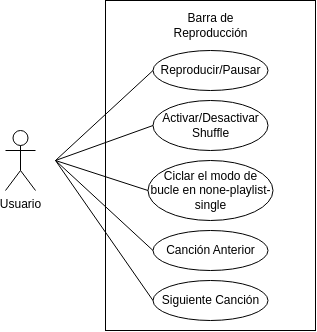

The diagram above was exported from draw.io. Its source (the exported page's mxGraphModel, read from the mxfile embedded in the PNG):
<mxGraphModel dx="768" dy="490" grid="1" gridSize="10" guides="1" tooltips="1" connect="1" arrows="1" fold="1" page="1" pageScale="1" pageWidth="827" pageHeight="1169" math="0" shadow="0">
  <root>
    <mxCell id="0" />
    <mxCell id="1" parent="0" />
    <mxCell id="bGJYQQnXhYbjPtRWri8N-1" value="Usuario" style="shape=umlActor;verticalLabelPosition=bottom;verticalAlign=top;html=1;outlineConnect=0;" vertex="1" parent="1">
      <mxGeometry x="190" y="350" width="30" height="60" as="geometry" />
    </mxCell>
    <mxCell id="bGJYQQnXhYbjPtRWri8N-2" value="" style="rounded=0;whiteSpace=wrap;html=1;" vertex="1" parent="1">
      <mxGeometry x="290" y="220" width="210" height="330" as="geometry" />
    </mxCell>
    <mxCell id="bGJYQQnXhYbjPtRWri8N-3" value="Barra de Reproducción" style="text;html=1;align=center;verticalAlign=middle;whiteSpace=wrap;rounded=0;" vertex="1" parent="1">
      <mxGeometry x="347.5" y="230" width="95" height="30" as="geometry" />
    </mxCell>
    <mxCell id="bGJYQQnXhYbjPtRWri8N-5" value="Reproducir/Pausar" style="ellipse;whiteSpace=wrap;html=1;" vertex="1" parent="1">
      <mxGeometry x="337.5" y="270" width="115" height="40" as="geometry" />
    </mxCell>
    <mxCell id="bGJYQQnXhYbjPtRWri8N-6" value="Activar/Desactivar Shuffle" style="ellipse;whiteSpace=wrap;html=1;" vertex="1" parent="1">
      <mxGeometry x="337.5" y="320" width="115" height="50" as="geometry" />
    </mxCell>
    <mxCell id="bGJYQQnXhYbjPtRWri8N-7" value="Ciclar el modo de bucle en none-playlist-single" style="ellipse;whiteSpace=wrap;html=1;" vertex="1" parent="1">
      <mxGeometry x="332.5" y="380" width="125" height="60" as="geometry" />
    </mxCell>
    <mxCell id="bGJYQQnXhYbjPtRWri8N-8" value="Siguiente Canción" style="ellipse;whiteSpace=wrap;html=1;" vertex="1" parent="1">
      <mxGeometry x="337.5" y="500" width="115" height="40" as="geometry" />
    </mxCell>
    <mxCell id="bGJYQQnXhYbjPtRWri8N-9" value="Canción Anterior" style="ellipse;whiteSpace=wrap;html=1;" vertex="1" parent="1">
      <mxGeometry x="337.5" y="450" width="115" height="40" as="geometry" />
    </mxCell>
    <mxCell id="bGJYQQnXhYbjPtRWri8N-10" value="" style="endArrow=none;html=1;rounded=0;entryX=0;entryY=0.5;entryDx=0;entryDy=0;" edge="1" parent="1" target="bGJYQQnXhYbjPtRWri8N-5">
      <mxGeometry width="50" height="50" relative="1" as="geometry">
        <mxPoint x="240" y="380" as="sourcePoint" />
        <mxPoint x="380" y="360" as="targetPoint" />
      </mxGeometry>
    </mxCell>
    <mxCell id="bGJYQQnXhYbjPtRWri8N-11" value="" style="endArrow=none;html=1;rounded=0;entryX=0;entryY=0.5;entryDx=0;entryDy=0;" edge="1" parent="1" target="bGJYQQnXhYbjPtRWri8N-6">
      <mxGeometry width="50" height="50" relative="1" as="geometry">
        <mxPoint x="240" y="380" as="sourcePoint" />
        <mxPoint x="348" y="300" as="targetPoint" />
      </mxGeometry>
    </mxCell>
    <mxCell id="bGJYQQnXhYbjPtRWri8N-12" value="" style="endArrow=none;html=1;rounded=0;entryX=0;entryY=0.5;entryDx=0;entryDy=0;" edge="1" parent="1" target="bGJYQQnXhYbjPtRWri8N-7">
      <mxGeometry width="50" height="50" relative="1" as="geometry">
        <mxPoint x="240" y="380" as="sourcePoint" />
        <mxPoint x="358" y="310" as="targetPoint" />
      </mxGeometry>
    </mxCell>
    <mxCell id="bGJYQQnXhYbjPtRWri8N-13" value="" style="endArrow=none;html=1;rounded=0;entryX=0;entryY=0.5;entryDx=0;entryDy=0;" edge="1" parent="1" target="bGJYQQnXhYbjPtRWri8N-9">
      <mxGeometry width="50" height="50" relative="1" as="geometry">
        <mxPoint x="240" y="380" as="sourcePoint" />
        <mxPoint x="368" y="320" as="targetPoint" />
      </mxGeometry>
    </mxCell>
    <mxCell id="bGJYQQnXhYbjPtRWri8N-14" value="" style="endArrow=none;html=1;rounded=0;entryX=0;entryY=0.5;entryDx=0;entryDy=0;" edge="1" parent="1" target="bGJYQQnXhYbjPtRWri8N-8">
      <mxGeometry width="50" height="50" relative="1" as="geometry">
        <mxPoint x="240" y="380" as="sourcePoint" />
        <mxPoint x="348" y="480" as="targetPoint" />
      </mxGeometry>
    </mxCell>
  </root>
</mxGraphModel>